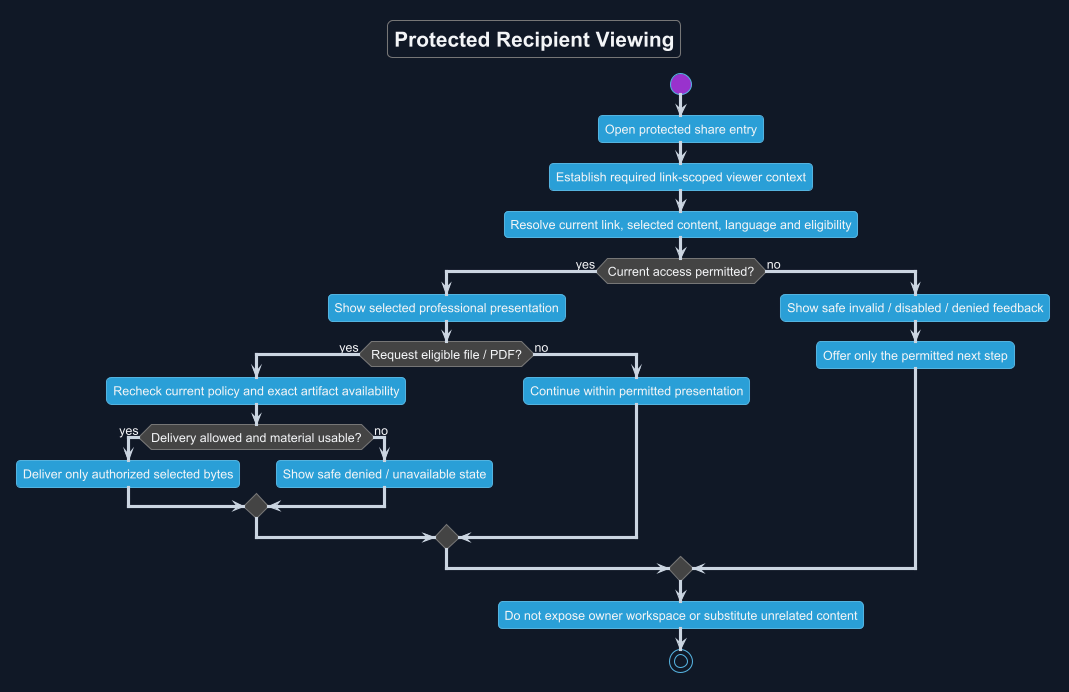

The diagram above was rendered by PlantUML. Its source (embedded in the PNG):
@startuml
!theme cyborg
skinparam backgroundColor #111827
skinparam defaultFontName Arial
skinparam defaultFontColor #F3F4F6
skinparam ArrowColor #CBD5E1
skinparam shadowing false
title Protected Recipient Viewing
start
:Open protected share entry;
:Establish required link-scoped viewer context;
:Resolve current link, selected content, language and eligibility;
if (Current access permitted?) then (yes)
 :Show selected professional presentation;
 if (Request eligible file / PDF?) then (yes)
  :Recheck current policy and exact artifact availability;
  if (Delivery allowed and material usable?) then (yes)
   :Deliver only authorized selected bytes;
  else (no)
   :Show safe denied / unavailable state;
  endif
 else (no)
  :Continue within permitted presentation;
 endif
else (no)
 :Show safe invalid / disabled / denied feedback;
 :Offer only the permitted next step;
endif
:Do not expose owner workspace or substitute unrelated content;
stop
@enduml